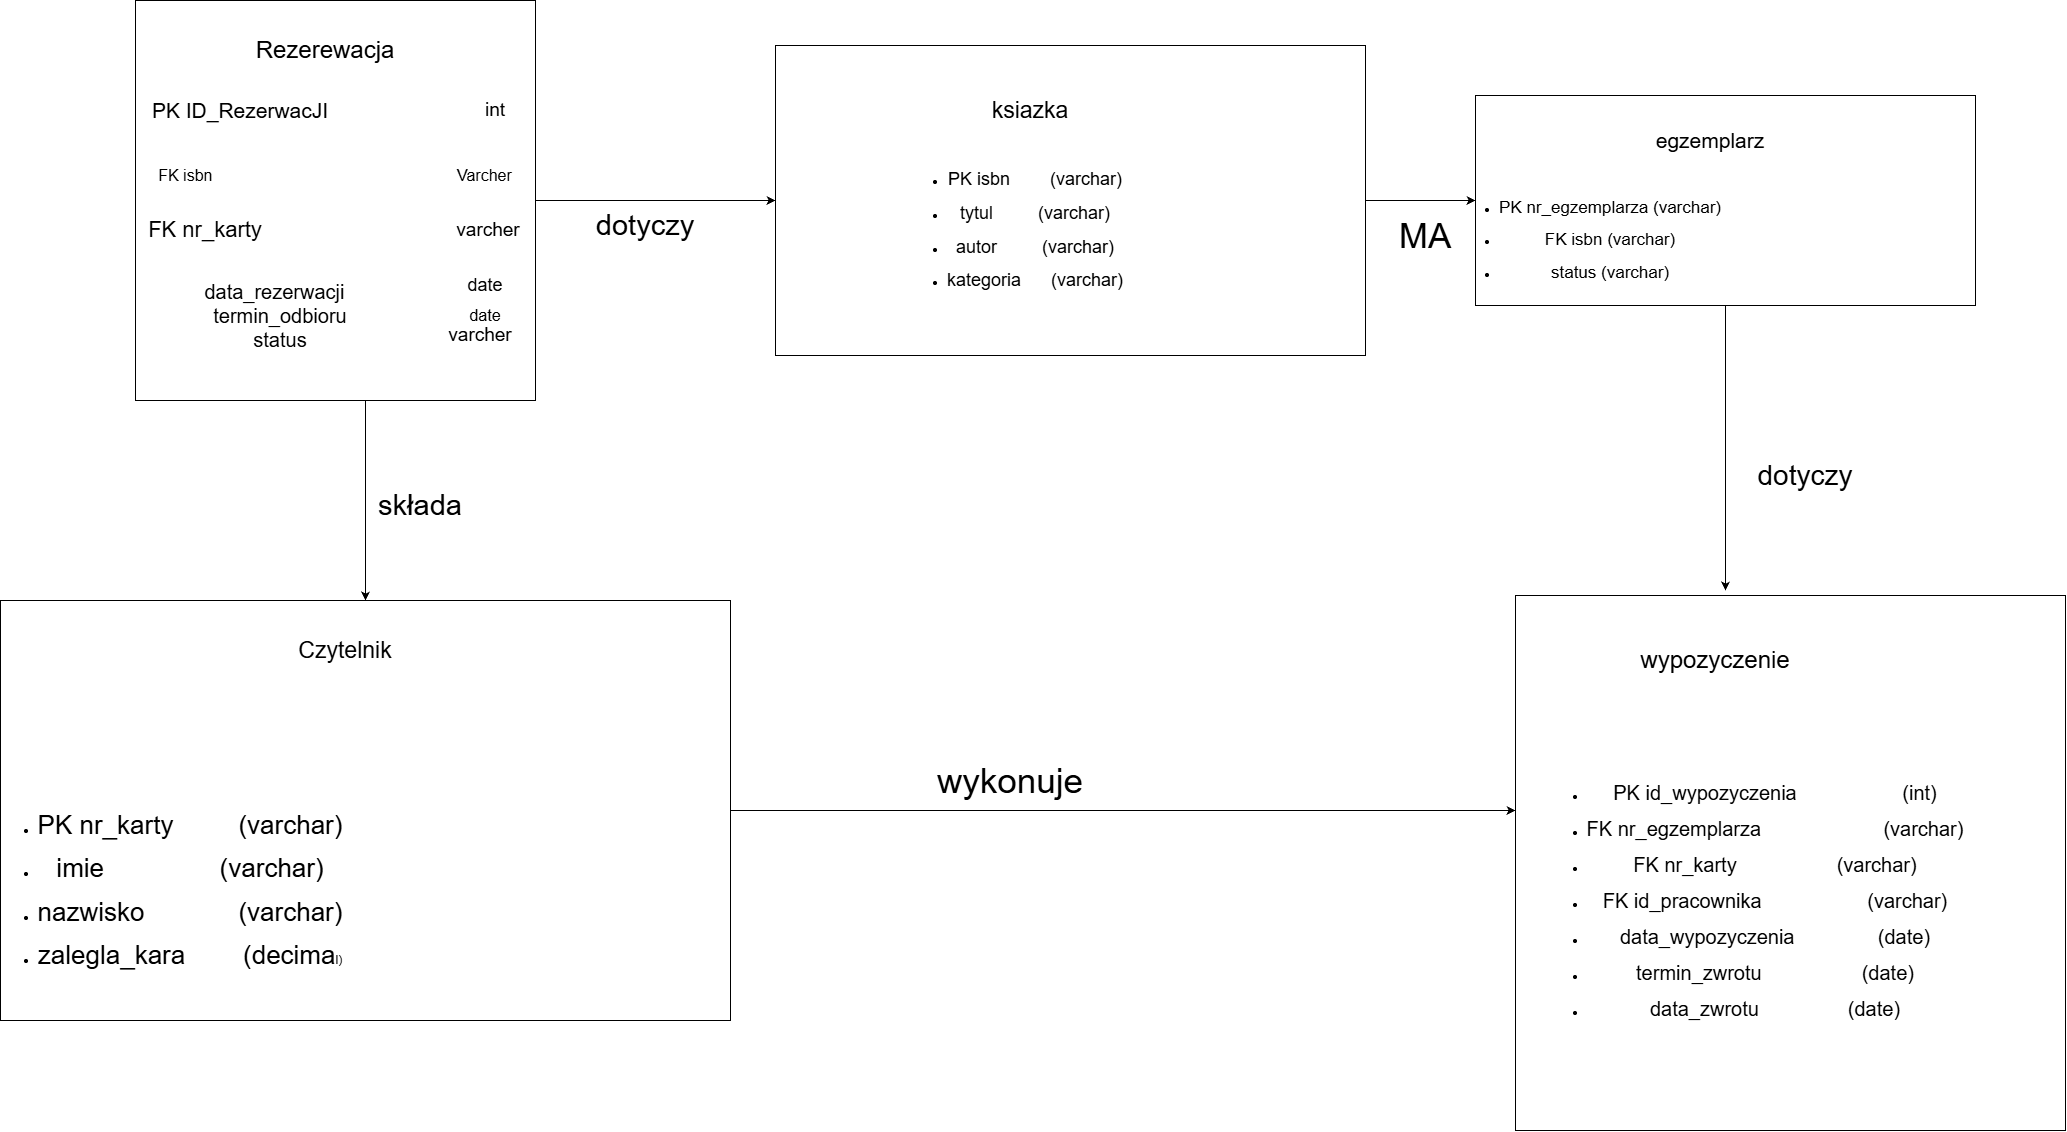

The diagram above was exported from draw.io. Its source (the exported page's mxGraphModel, read from the mxfile embedded in the PNG):
<mxGraphModel dx="3773" dy="1619" grid="1" gridSize="10" guides="1" tooltips="1" connect="1" arrows="1" fold="1" page="1" pageScale="1" pageWidth="827" pageHeight="1169" math="0" shadow="0">
  <root>
    <mxCell id="0" />
    <mxCell id="1" parent="0" />
    <mxCell id="M4cNWSEme5Aa_oazZXAN-20" edge="1" parent="1" source="M4cNWSEme5Aa_oazZXAN-14" style="edgeStyle=orthogonalEdgeStyle;rounded=0;orthogonalLoop=1;jettySize=auto;html=1;defaultLabelBackgroundColor=page;labelPadding=0 4;" target="M4cNWSEme5Aa_oazZXAN-19" value="">
      <mxGeometry relative="1" as="geometry" />
    </mxCell>
    <mxCell id="M4cNWSEme5Aa_oazZXAN-26" edge="1" parent="1" source="M4cNWSEme5Aa_oazZXAN-14" style="edgeStyle=orthogonalEdgeStyle;rounded=0;orthogonalLoop=1;jettySize=auto;html=1;defaultLabelBackgroundColor=page;labelPadding=0 4;" target="M4cNWSEme5Aa_oazZXAN-25" value="">
      <mxGeometry relative="1" as="geometry">
        <Array as="points">
          <mxPoint x="260" y="580" />
          <mxPoint x="260" y="580" />
        </Array>
      </mxGeometry>
    </mxCell>
    <mxCell id="M4cNWSEme5Aa_oazZXAN-14" parent="1" style="whiteSpace=wrap;html=1;aspect=fixed;" value="" vertex="1">
      <mxGeometry height="400" width="400" x="30" y="40" as="geometry" />
    </mxCell>
    <mxCell id="M4cNWSEme5Aa_oazZXAN-22" edge="1" parent="1" source="M4cNWSEme5Aa_oazZXAN-19" style="edgeStyle=orthogonalEdgeStyle;rounded=0;orthogonalLoop=1;jettySize=auto;html=1;defaultLabelBackgroundColor=page;labelPadding=0 4;" target="M4cNWSEme5Aa_oazZXAN-21" value="">
      <mxGeometry relative="1" as="geometry" />
    </mxCell>
    <mxCell id="M4cNWSEme5Aa_oazZXAN-19" parent="1" style="whiteSpace=wrap;html=1;" value="" vertex="1">
      <mxGeometry height="310" width="590" x="670" y="85" as="geometry" />
    </mxCell>
    <mxCell id="M4cNWSEme5Aa_oazZXAN-21" parent="1" style="whiteSpace=wrap;html=1;" value="" vertex="1">
      <mxGeometry height="210" width="500" x="1370" y="135" as="geometry" />
    </mxCell>
    <mxCell id="M4cNWSEme5Aa_oazZXAN-28" edge="1" parent="1" source="M4cNWSEme5Aa_oazZXAN-25" style="edgeStyle=orthogonalEdgeStyle;rounded=0;orthogonalLoop=1;jettySize=auto;html=1;defaultLabelBackgroundColor=page;labelPadding=0 4;" target="M4cNWSEme5Aa_oazZXAN-27" value="">
      <mxGeometry relative="1" as="geometry">
        <Array as="points">
          <mxPoint x="1180" y="850" />
          <mxPoint x="1180" y="850" />
        </Array>
      </mxGeometry>
    </mxCell>
    <mxCell id="M4cNWSEme5Aa_oazZXAN-25" parent="1" style="whiteSpace=wrap;html=1;" value="" vertex="1">
      <mxGeometry height="420" width="730" x="-105" y="640" as="geometry" />
    </mxCell>
    <mxCell id="M4cNWSEme5Aa_oazZXAN-27" parent="1" style="whiteSpace=wrap;html=1;" value="" vertex="1">
      <mxGeometry height="535" width="550" x="1410" y="635" as="geometry" />
    </mxCell>
    <mxCell id="M4cNWSEme5Aa_oazZXAN-29" edge="1" parent="1" source="M4cNWSEme5Aa_oazZXAN-21" style="endArrow=classic;html=1;rounded=0;defaultLabelBackgroundColor=page;labelPadding=0 4;" value="">
      <mxGeometry height="50" relative="1" width="50" as="geometry">
        <mxPoint x="1330" y="470" as="sourcePoint" />
        <mxPoint x="1620" y="630" as="targetPoint" />
      </mxGeometry>
    </mxCell>
    <mxCell id="M4cNWSEme5Aa_oazZXAN-31" parent="1" style="text;html=1;whiteSpace=wrap;strokeColor=none;fillColor=none;align=center;verticalAlign=middle;rounded=0;autosize=1;resizable=0;" value="&lt;font style=&quot;font-size: 24px;&quot;&gt;Rezerewacja&lt;/font&gt;" vertex="1">
      <mxGeometry height="40" width="160" x="140" y="70" as="geometry" />
    </mxCell>
    <mxCell id="M4cNWSEme5Aa_oazZXAN-32" parent="1" style="text;html=1;whiteSpace=wrap;strokeColor=none;fillColor=none;align=center;verticalAlign=middle;rounded=0;autosize=1;resizable=0;" value="&lt;font style=&quot;font-size: 23px;&quot;&gt;ksiazka&lt;/font&gt;" vertex="1">
      <mxGeometry height="40" width="100" x="875" y="130" as="geometry" />
    </mxCell>
    <mxCell id="M4cNWSEme5Aa_oazZXAN-33" parent="1" style="text;html=1;whiteSpace=wrap;strokeColor=none;fillColor=none;align=center;verticalAlign=middle;rounded=0;autosize=1;resizable=0;" value="&lt;font style=&quot;font-size: 21px;&quot;&gt;egzemplarz&lt;/font&gt;" vertex="1">
      <mxGeometry height="40" width="130" x="1540" y="160" as="geometry" />
    </mxCell>
    <mxCell id="M4cNWSEme5Aa_oazZXAN-34" parent="1" style="text;html=1;whiteSpace=wrap;strokeColor=none;fillColor=none;align=center;verticalAlign=middle;rounded=0;autosize=1;resizable=0;" value="&lt;span style=&quot;font-size: 24px;&quot;&gt;wypozyczenie&lt;/span&gt;" vertex="1">
      <mxGeometry height="40" width="170" x="1525" y="680" as="geometry" />
    </mxCell>
    <mxCell id="M4cNWSEme5Aa_oazZXAN-36" parent="1" style="text;html=1;whiteSpace=wrap;strokeColor=none;fillColor=none;align=center;verticalAlign=middle;rounded=0;autosize=1;resizable=0;" value="&lt;font style=&quot;font-size: 21px;&quot;&gt;PK ID_RezerwacJI&lt;/font&gt;" vertex="1">
      <mxGeometry height="40" width="200" x="35" y="130" as="geometry" />
    </mxCell>
    <mxCell id="M4cNWSEme5Aa_oazZXAN-38" parent="1" style="text;html=1;whiteSpace=wrap;strokeColor=none;fillColor=none;align=center;verticalAlign=middle;rounded=0;autosize=1;resizable=0;" value="&lt;font style=&quot;font-size: 19px;&quot;&gt;int&lt;/font&gt;" vertex="1">
      <mxGeometry height="40" width="40" x="370" y="130" as="geometry" />
    </mxCell>
    <mxCell id="M4cNWSEme5Aa_oazZXAN-39" parent="1" style="text;html=1;whiteSpace=wrap;strokeColor=none;fillColor=none;align=center;verticalAlign=middle;rounded=0;autosize=1;resizable=0;" value="&lt;font style=&quot;font-size: 16px;&quot;&gt;FK isbn&amp;nbsp; &amp;nbsp; &amp;nbsp; &amp;nbsp; &amp;nbsp; &amp;nbsp; &amp;nbsp; &amp;nbsp; &amp;nbsp; &amp;nbsp; &amp;nbsp; &amp;nbsp; &amp;nbsp; &amp;nbsp; &amp;nbsp; &amp;nbsp; &amp;nbsp; &amp;nbsp; &amp;nbsp; &amp;nbsp; &amp;nbsp; &amp;nbsp; &amp;nbsp; &amp;nbsp; &amp;nbsp; &amp;nbsp; &amp;nbsp; &amp;nbsp;Varcher&lt;/font&gt;" vertex="1">
      <mxGeometry height="30" width="380" x="40" y="200" as="geometry" />
    </mxCell>
    <mxCell id="M4cNWSEme5Aa_oazZXAN-41" parent="1" style="text;html=1;whiteSpace=wrap;strokeColor=none;fillColor=none;align=center;verticalAlign=middle;rounded=0;autosize=1;resizable=0;" value="&lt;font style=&quot;font-size: 22px;&quot;&gt;FK nr_karty&lt;/font&gt;" vertex="1">
      <mxGeometry height="40" width="140" x="30" y="250" as="geometry" />
    </mxCell>
    <mxCell id="M4cNWSEme5Aa_oazZXAN-42" parent="1" style="text;html=1;whiteSpace=wrap;strokeColor=none;fillColor=none;align=center;verticalAlign=middle;rounded=0;" value="&lt;font style=&quot;font-size: 19px;&quot;&gt;varcher&lt;/font&gt;" vertex="1">
      <mxGeometry height="30" width="60" x="353" y="255" as="geometry" />
    </mxCell>
    <mxCell id="M4cNWSEme5Aa_oazZXAN-43" parent="1" style="text;html=1;whiteSpace=wrap;strokeColor=none;fillColor=none;align=center;verticalAlign=middle;rounded=0;autosize=1;resizable=0;" value="&lt;font style=&quot;font-size: 18px;&quot;&gt;date&lt;/font&gt;" vertex="1">
      <mxGeometry height="40" width="60" x="350" y="305" as="geometry" />
    </mxCell>
    <mxCell id="M4cNWSEme5Aa_oazZXAN-44" parent="1" style="text;html=1;whiteSpace=wrap;strokeColor=none;fillColor=none;align=center;verticalAlign=middle;rounded=0;autosize=1;resizable=0;" value="&lt;font style=&quot;font-size: 20px;&quot;&gt;data_rezerwacji&amp;nbsp;&amp;nbsp;&lt;/font&gt;&lt;div&gt;&lt;font style=&quot;font-size: 20px;&quot;&gt;termin_odbioru&lt;/font&gt;&lt;/div&gt;&lt;div&gt;&lt;font style=&quot;font-size: 20px;&quot;&gt;status&lt;/font&gt;&lt;/div&gt;" vertex="1">
      <mxGeometry height="90" width="170" x="90" y="310" as="geometry" />
    </mxCell>
    <mxCell id="M4cNWSEme5Aa_oazZXAN-45" parent="1" style="text;html=1;whiteSpace=wrap;strokeColor=none;fillColor=none;align=center;verticalAlign=middle;rounded=0;autosize=1;resizable=0;" value="&lt;font style=&quot;font-size: 16px;&quot;&gt;date&lt;/font&gt;" vertex="1">
      <mxGeometry height="30" width="50" x="355" y="340" as="geometry" />
    </mxCell>
    <mxCell id="M4cNWSEme5Aa_oazZXAN-46" parent="1" style="text;html=1;whiteSpace=wrap;strokeColor=none;fillColor=none;align=center;verticalAlign=middle;rounded=0;autosize=1;resizable=0;" value="&lt;font style=&quot;font-size: 19px;&quot;&gt;varcher&lt;/font&gt;" vertex="1">
      <mxGeometry height="40" width="90" x="330" y="355" as="geometry" />
    </mxCell>
    <mxCell id="M4cNWSEme5Aa_oazZXAN-54" parent="1" style="text;html=1;whiteSpace=wrap;strokeColor=none;fillColor=none;align=center;verticalAlign=middle;rounded=0;autosize=1;resizable=0;" value="&lt;font style=&quot;font-size: 23px;&quot;&gt;Czytelnik&lt;/font&gt;" vertex="1">
      <mxGeometry height="40" width="120" x="180" y="670" as="geometry" />
    </mxCell>
    <mxCell id="M4cNWSEme5Aa_oazZXAN-56" parent="1" style="text;html=1;whiteSpace=wrap;strokeColor=none;fillColor=none;align=center;verticalAlign=middle;rounded=0;autosize=1;resizable=0;" value="&lt;li&gt;&lt;p dir=&quot;ltr&quot;&gt;&lt;font style=&quot;font-size: 18px;&quot;&gt;PK isbn&amp;nbsp; &amp;nbsp; &amp;nbsp; &amp;nbsp; (varchar)&lt;/font&gt;&lt;/p&gt;&lt;/li&gt;&lt;li&gt;&lt;p dir=&quot;ltr&quot;&gt;&lt;font style=&quot;font-size: 18px;&quot;&gt;tytul&amp;nbsp; &amp;nbsp; &amp;nbsp; &amp;nbsp; &amp;nbsp;(varchar)&lt;/font&gt;&lt;/p&gt;&lt;/li&gt;&lt;li&gt;&lt;p dir=&quot;ltr&quot;&gt;&lt;font style=&quot;font-size: 18px;&quot;&gt;autor&amp;nbsp; &amp;nbsp; &amp;nbsp; &amp;nbsp; &amp;nbsp;(varchar)&lt;/font&gt;&lt;/p&gt;&lt;/li&gt;&lt;li&gt;&lt;p dir=&quot;ltr&quot;&gt;&lt;font style=&quot;font-size: 18px;&quot;&gt;kategoria&amp;nbsp; &amp;nbsp; &amp;nbsp; (varchar)&lt;/font&gt;&lt;/p&gt;&lt;/li&gt;" vertex="1">
      <mxGeometry height="160" width="200" x="830" y="190" as="geometry" />
    </mxCell>
    <mxCell id="M4cNWSEme5Aa_oazZXAN-58" parent="1" style="text;html=1;whiteSpace=wrap;strokeColor=none;fillColor=none;align=center;verticalAlign=middle;rounded=0;autosize=1;resizable=0;" value="&lt;li&gt;&lt;p dir=&quot;ltr&quot;&gt;&lt;font style=&quot;font-size: 17px;&quot;&gt;PK nr_egzemplarza (varchar)&lt;/font&gt;&lt;/p&gt;&lt;/li&gt;&lt;li&gt;&lt;p dir=&quot;ltr&quot;&gt;&lt;font style=&quot;font-size: 17px;&quot;&gt;FK isbn (varchar)&lt;/font&gt;&lt;/p&gt;&lt;/li&gt;&lt;li&gt;&lt;p dir=&quot;ltr&quot;&gt;&lt;font style=&quot;font-size: 17px;&quot;&gt;status (varchar)&lt;/font&gt;&lt;/p&gt;&lt;/li&gt;" vertex="1">
      <mxGeometry height="120" width="250" x="1380" y="220" as="geometry" />
    </mxCell>
    <mxCell id="M4cNWSEme5Aa_oazZXAN-59" parent="1" style="text;html=1;whiteSpace=wrap;strokeColor=none;fillColor=none;align=center;verticalAlign=middle;rounded=0;autosize=1;resizable=0;" value="&lt;li&gt;&lt;p dir=&quot;ltr&quot;&gt;&lt;font style=&quot;font-size: 20px;&quot;&gt;&lt;font style=&quot;&quot;&gt;P&lt;/font&gt;&lt;font style=&quot;&quot;&gt;K id_wypozyczenia&amp;nbsp; &amp;nbsp; &amp;nbsp; &amp;nbsp; &amp;nbsp; &amp;nbsp; &amp;nbsp; &amp;nbsp; &amp;nbsp; &amp;nbsp;(int)&lt;/font&gt;&lt;/font&gt;&lt;/p&gt;&lt;/li&gt;&lt;li&gt;&lt;p dir=&quot;ltr&quot;&gt;&lt;font style=&quot;font-size: 20px;&quot;&gt;FK nr_egzemplarza&amp;nbsp; &amp;nbsp; &amp;nbsp; &amp;nbsp; &amp;nbsp; &amp;nbsp; &amp;nbsp; &amp;nbsp; &amp;nbsp; &amp;nbsp; &amp;nbsp; (varchar)&lt;/font&gt;&lt;/p&gt;&lt;/li&gt;&lt;li&gt;&lt;p dir=&quot;ltr&quot;&gt;&lt;font style=&quot;font-size: 20px;&quot;&gt;FK nr_karty&amp;nbsp; &amp;nbsp; &amp;nbsp; &amp;nbsp; &amp;nbsp; &amp;nbsp; &amp;nbsp; &amp;nbsp; &amp;nbsp; (varchar)&lt;/font&gt;&lt;/p&gt;&lt;/li&gt;&lt;li&gt;&lt;p dir=&quot;ltr&quot;&gt;&lt;font style=&quot;font-size: 20px;&quot;&gt;FK id_pracownika&amp;nbsp; &amp;nbsp; &amp;nbsp; &amp;nbsp; &amp;nbsp; &amp;nbsp; &amp;nbsp; &amp;nbsp; &amp;nbsp; &amp;nbsp;(varchar)&lt;/font&gt;&lt;/p&gt;&lt;/li&gt;&lt;li&gt;&lt;p dir=&quot;ltr&quot;&gt;&lt;font style=&quot;font-size: 20px;&quot;&gt;data_wypozyczenia&amp;nbsp; &amp;nbsp; &amp;nbsp; &amp;nbsp; &amp;nbsp; &amp;nbsp; &amp;nbsp; &amp;nbsp;(date)&lt;/font&gt;&lt;/p&gt;&lt;/li&gt;&lt;li&gt;&lt;p dir=&quot;ltr&quot;&gt;&lt;font style=&quot;font-size: 20px;&quot;&gt;termin_zwrotu&amp;nbsp; &amp;nbsp; &amp;nbsp; &amp;nbsp; &amp;nbsp; &amp;nbsp; &amp;nbsp; &amp;nbsp; &amp;nbsp; (date)&lt;/font&gt;&lt;/p&gt;&lt;/li&gt;&lt;li&gt;&lt;p dir=&quot;ltr&quot;&gt;&lt;font style=&quot;font-size: 20px;&quot;&gt;data_zwrotu&amp;nbsp; &amp;nbsp; &amp;nbsp; &amp;nbsp; &amp;nbsp; &amp;nbsp; &amp;nbsp; &amp;nbsp; (date)&lt;/font&gt;&lt;/p&gt;&lt;/li&gt;" vertex="1">
      <mxGeometry height="280" width="400" x="1470" y="800" as="geometry" />
    </mxCell>
    <mxCell id="M4cNWSEme5Aa_oazZXAN-60" parent="1" style="text;html=1;whiteSpace=wrap;strokeColor=none;fillColor=none;align=center;verticalAlign=middle;rounded=0;autosize=1;resizable=0;" value="&lt;li&gt;&lt;p dir=&quot;ltr&quot;&gt;&lt;font style=&quot;font-size: 26px;&quot;&gt;PK nr_karty&amp;nbsp; &amp;nbsp; &amp;nbsp; &amp;nbsp; &amp;nbsp;(varchar)&lt;/font&gt;&lt;/p&gt;&lt;/li&gt;&lt;li&gt;&lt;p dir=&quot;ltr&quot;&gt;&lt;font style=&quot;font-size: 26px;&quot;&gt;imie&amp;nbsp; &amp;nbsp; &amp;nbsp; &amp;nbsp; &amp;nbsp; &amp;nbsp; &amp;nbsp; &amp;nbsp; (varchar)&lt;/font&gt;&lt;/p&gt;&lt;/li&gt;&lt;li&gt;&lt;p dir=&quot;ltr&quot;&gt;&lt;font style=&quot;font-size: 26px;&quot;&gt;nazwisko&amp;nbsp; &amp;nbsp; &amp;nbsp; &amp;nbsp; &amp;nbsp; &amp;nbsp; &amp;nbsp;(varchar)&lt;/font&gt;&lt;/p&gt;&lt;/li&gt;&lt;li&gt;&lt;p dir=&quot;ltr&quot;&gt;&lt;font style=&quot;font-size: 26px;&quot;&gt;zalegla_kara&amp;nbsp; &amp;nbsp; &amp;nbsp; &amp;nbsp; (decima&lt;/font&gt;l)&lt;/p&gt;&lt;/li&gt;" vertex="1">
      <mxGeometry height="200" width="330" x="-80" y="830" as="geometry" />
    </mxCell>
    <mxCell id="M4cNWSEme5Aa_oazZXAN-61" parent="1" style="text;html=1;whiteSpace=wrap;strokeColor=none;fillColor=none;align=center;verticalAlign=middle;rounded=0;autosize=1;resizable=0;" value="&lt;font style=&quot;font-size: 35px;&quot;&gt;wykonuje&lt;/font&gt;" vertex="1">
      <mxGeometry height="60" width="170" x="820" y="790" as="geometry" />
    </mxCell>
    <mxCell id="M4cNWSEme5Aa_oazZXAN-62" parent="1" style="text;html=1;whiteSpace=wrap;strokeColor=none;fillColor=none;align=center;verticalAlign=middle;rounded=0;autosize=1;resizable=0;" value="&lt;font style=&quot;font-size: 29px;&quot;&gt;składa&lt;/font&gt;" vertex="1">
      <mxGeometry height="50" width="110" x="260" y="520" as="geometry" />
    </mxCell>
    <mxCell id="M4cNWSEme5Aa_oazZXAN-63" parent="1" style="text;html=1;whiteSpace=wrap;strokeColor=none;fillColor=none;align=center;verticalAlign=middle;rounded=0;" value="&lt;font style=&quot;font-size: 29px;&quot;&gt;dotyczy&lt;/font&gt;" vertex="1">
      <mxGeometry height="30" width="60" x="510" y="250" as="geometry" />
    </mxCell>
    <mxCell id="M4cNWSEme5Aa_oazZXAN-64" parent="1" style="text;html=1;whiteSpace=wrap;strokeColor=none;fillColor=none;align=center;verticalAlign=middle;rounded=0;autosize=1;resizable=0;" value="&lt;font style=&quot;font-size: 35px;&quot;&gt;MA&lt;/font&gt;" vertex="1">
      <mxGeometry height="60" width="80" x="1280" y="245" as="geometry" />
    </mxCell>
    <mxCell id="M4cNWSEme5Aa_oazZXAN-65" parent="1" style="text;html=1;whiteSpace=wrap;strokeColor=none;fillColor=none;align=center;verticalAlign=middle;rounded=0;autosize=1;resizable=0;" value="&lt;font style=&quot;font-size: 28px;&quot;&gt;dotyczy&lt;/font&gt;" vertex="1">
      <mxGeometry height="50" width="120" x="1640" y="490" as="geometry" />
    </mxCell>
  </root>
</mxGraphModel>